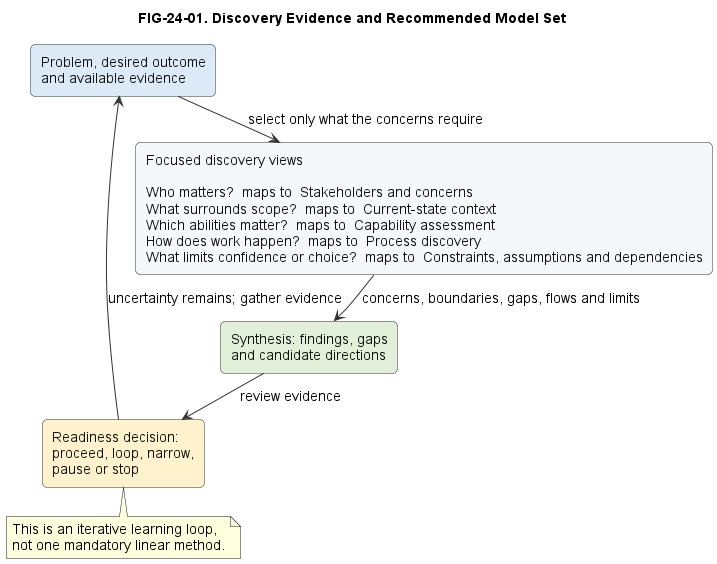

The diagram above was rendered by PlantUML. Its source (embedded in the PNG):
@startuml
title FIG-24-01. Discovery Evidence and Recommended Model Set
skinparam backgroundColor #FFFFFF
skinparam defaultFontName Arial
skinparam defaultFontSize 14
skinparam shadowing false
skinparam ArrowColor #333333
skinparam rectangle {
  BackgroundColor #F5F7FA
  BorderColor #333333
  FontColor #111111
  RoundCorner 10
}
top to bottom direction
skinparam nodesep 18
skinparam ranksep 28
rectangle "Problem, desired outcome\nand available evidence" as Start #DCEAF7
rectangle "Focused discovery views\n\nWho matters?  maps to  Stakeholders and concerns\nWhat surrounds scope?  maps to  Current-state context\nWhich abilities matter?  maps to  Capability assessment\nHow does work happen?  maps to  Process discovery\nWhat limits confidence or choice?  maps to  Constraints, assumptions and dependencies" as Views
rectangle "Synthesis: findings, gaps\nand candidate directions" as Synth #E2F0D9
rectangle "Readiness decision:\nproceed, loop, narrow,\npause or stop" as Gate #FFF2CC
Start -down-> Views : select only what the concerns require
Views -down-> Synth : concerns, boundaries, gaps, flows and limits
Synth -down-> Gate : review evidence
Gate -left-> Start : uncertainty remains; gather evidence
note bottom of Gate
  This is an iterative learning loop,
  not one mandatory linear method.
end note
@enduml